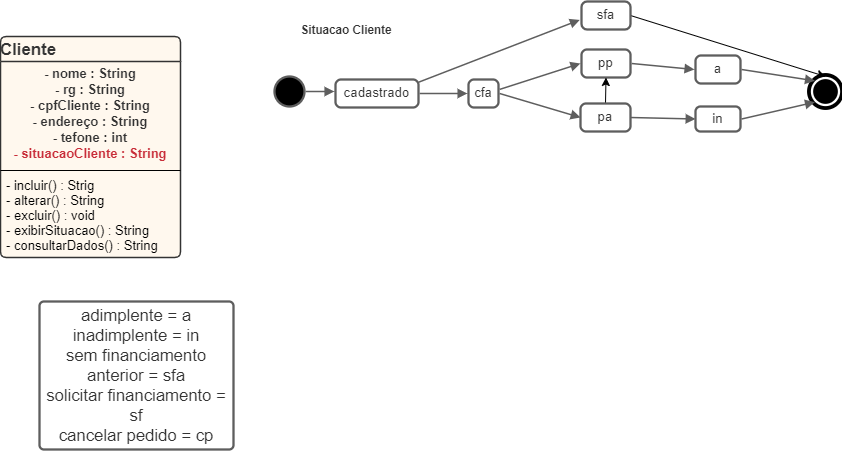

The diagram above was exported from draw.io. Its source (the exported page's mxGraphModel, read from the mxfile embedded in the PNG):
<mxGraphModel dx="618" dy="1534" grid="1" gridSize="10" guides="1" tooltips="1" connect="1" arrows="1" fold="1" page="1" pageScale="1" pageWidth="827" pageHeight="1169" math="0" shadow="0">
  <root>
    <mxCell id="0" />
    <mxCell id="1" parent="0" />
    <mxCell id="OgSbo0cJ0FRJ_I0EvetC-1" value="Cliente" style="html=1;overflow=block;blockSpacing=1;whiteSpace=wrap;swimlane;childLayout=stackLayout;horizontal=1;horizontalStack=0;resizeParent=1;resizeParentMax=0;resizeLast=0;collapsible=0;fontStyle=0;marginBottom=0;swimlaneFillColor=#ffdba9;startSize=25;whiteSpace=wrap;fontSize=16.8;fontColor=#333333;fontStyle=1;align=center;whiteSpace=wrap;align=left;spacing=0;strokeColor=#333333;strokeOpacity=100;fillOpacity=20;rounded=1;absoluteArcSize=1;arcSize=12;fillColor=#ffdba9;strokeWidth=1.5;" vertex="1" parent="1">
      <mxGeometry x="100" y="-805" width="180" height="221" as="geometry" />
    </mxCell>
    <mxCell id="OgSbo0cJ0FRJ_I0EvetC-2" value="&lt;div style=&quot;display: flex ; justify-content: center ; align-items: baseline ; font-size: 0px ; line-height: 1.25 ; margin-top: -2px&quot;&gt;&lt;span&gt;&lt;span style=&quot;font-size: 13px ; color: #333333 ; font-weight: bold&quot;&gt;- nome : String&lt;br&gt;- rg : String&lt;br&gt;- cpfCliente : String&lt;br&gt;- endereço : String&lt;br&gt;- tefone : int&lt;br&gt;&lt;/span&gt;&lt;span style=&quot;font-size: 13px ; color: #c92d39 ; font-weight: bold&quot;&gt;- situacaoCliente :  String&lt;/span&gt;&lt;/span&gt;&lt;/div&gt;" style="part=1;html=1;whiteSpace=wrap;resizeHeight=0;strokeColor=none;fillColor=none;align=center;verticalAlign=middle;spacingLeft=4;spacingRight=4;overflow=hidden;rotatable=0;points=[[0,0.5],[1,0.5]];portConstraint=eastwest;swimlaneFillColor=#ffdba9;strokeOpacity=100;fillOpacity=20;whiteSpace=wrap;fontSize=13;fontColor=#333333;fontStyle=1;" vertex="1" parent="OgSbo0cJ0FRJ_I0EvetC-1">
      <mxGeometry y="25" width="180" height="105" as="geometry" />
    </mxCell>
    <mxCell id="OgSbo0cJ0FRJ_I0EvetC-3" value="" style="line;strokeWidth=1;fillColor=none;align=left;verticalAlign=middle;spacingTop=-1;spacingLeft=3;spacingRight=3;rotatable=0;labelPosition=right;points=[];portConstraint=eastwest;" vertex="1" parent="OgSbo0cJ0FRJ_I0EvetC-1">
      <mxGeometry y="130" width="180" height="8" as="geometry" />
    </mxCell>
    <mxCell id="OgSbo0cJ0FRJ_I0EvetC-4" value="- incluir() : Strig&#10;- alterar() : String&#10;- excluir() : void&#10;- exibirSituacao() : String&#10;- consultarDados() : String" style="part=1;html=1;whiteSpace=wrap;resizeHeight=0;strokeColor=none;fillColor=none;align=left;verticalAlign=middle;spacingLeft=4;spacingRight=4;overflow=hidden;rotatable=0;points=[[0,0.5],[1,0.5]];portConstraint=eastwest;swimlaneFillColor=#ffdba9;strokeOpacity=100;fillOpacity=20;whiteSpace=wrap;overflow=block;blockSpacing=1;html=1;fontSize=13;" vertex="1" parent="OgSbo0cJ0FRJ_I0EvetC-1">
      <mxGeometry y="138" width="180" height="83" as="geometry" />
    </mxCell>
    <UserObject label="adimplente = a inadimplente = in&#10;sem financiamento anterior = sfa&#10;solicitar financiamento = sf&#10;cancelar pedido = cp" lucidchartObjectId="DHNqhyJSH9Dk" id="OgSbo0cJ0FRJ_I0EvetC-5">
      <mxCell style="html=1;overflow=block;blockSpacing=1;whiteSpace=wrap;;whiteSpace=wrap;fontSize=16.7;fontColor=#333333;spacing=3.8;strokeColor=#5e5e5e;strokeOpacity=100;rounded=1;absoluteArcSize=1;arcSize=9;strokeWidth=2.3;" vertex="1" parent="1">
        <mxGeometry x="139" y="-540" width="194" height="148" as="geometry" />
      </mxCell>
    </UserObject>
    <UserObject label="Situacao Cliente" lucidchartObjectId="JoOqZc2RimGY" id="OgSbo0cJ0FRJ_I0EvetC-6">
      <mxCell style="html=1;overflow=block;blockSpacing=1;whiteSpace=wrap;strokeColor=none;fillColor=none;whiteSpace=wrap;fontSize=11.7;fontColor=#333333;fontStyle=1;spacing=0;strokeOpacity=100;rounded=1;absoluteArcSize=1;arcSize=9;strokeWidth=2.3;" vertex="1" parent="1">
        <mxGeometry x="375" y="-825" width="142" height="25" as="geometry" />
      </mxCell>
    </UserObject>
    <UserObject label="" lucidchartObjectId="JoOq9NuZOL0X" id="OgSbo0cJ0FRJ_I0EvetC-7">
      <mxCell style="html=1;overflow=block;blockSpacing=1;whiteSpace=wrap;ellipse;fillColor=#000000;whiteSpace=wrap;fontSize=13;spacing=0;strokeColor=#5e5e5e;strokeOpacity=100;rounded=1;absoluteArcSize=1;arcSize=9;strokeWidth=2.3;" vertex="1" parent="1">
        <mxGeometry x="374" y="-765" width="30" height="30" as="geometry" />
      </mxCell>
    </UserObject>
    <UserObject label="" lucidchartObjectId="JoOqtARWfoZh" id="OgSbo0cJ0FRJ_I0EvetC-10">
      <mxCell style="html=1;overflow=block;blockSpacing=1;whiteSpace=wrap;shape=mxgraph.bpmn.shape;outline=end;symbol=terminate;strokeColor=#000000;fillColor=#ffffff;whiteSpace=wrap;fontSize=13;spacing=0;strokeOpacity=100;rounded=1;absoluteArcSize=1;arcSize=9;strokeWidth=2.3;" vertex="1" parent="1">
        <mxGeometry x="910" y="-765" width="30" height="30" as="geometry" />
      </mxCell>
    </UserObject>
    <mxCell id="OgSbo0cJ0FRJ_I0EvetC-13" value="&lt;div style=&quot;display: flex; justify-content: center; text-align: center; align-items: baseline; font-size: 0; line-height: 1.25;margin-top: -2px;&quot;&gt;&lt;span&gt;&lt;span style=&quot;font-size:13.3px;color:#333333;&quot;&gt;a&lt;/span&gt;&lt;/span&gt;&lt;/div&gt;" style="rounded=1;arcSize=20;whiteSpace=wrap;overflow=block;blockSpacing=1;html=1;fontSize=13;spacing=0;strokeColor=#5e5e5e;strokeOpacity=100;strokeWidth=2.3;" vertex="1" parent="1">
      <mxGeometry x="795" y="-786" width="45" height="28" as="geometry" />
    </mxCell>
    <mxCell id="OgSbo0cJ0FRJ_I0EvetC-14" value="&lt;div style=&quot;display: flex; justify-content: center; text-align: center; align-items: baseline; font-size: 0; line-height: 1.25;margin-top: -2px;&quot;&gt;&lt;span&gt;&lt;span style=&quot;font-size:13.3px;color:#333333;&quot;&gt;in&lt;/span&gt;&lt;/span&gt;&lt;/div&gt;" style="rounded=1;arcSize=20;whiteSpace=wrap;overflow=block;blockSpacing=1;html=1;fontSize=13;spacing=0;strokeColor=#5e5e5e;strokeOpacity=100;strokeWidth=2.3;" vertex="1" parent="1">
      <mxGeometry x="795" y="-735" width="45" height="25" as="geometry" />
    </mxCell>
    <mxCell id="OgSbo0cJ0FRJ_I0EvetC-36" style="edgeStyle=none;rounded=0;orthogonalLoop=1;jettySize=auto;html=1;exitX=1;exitY=0.5;exitDx=0;exitDy=0;entryX=0.5;entryY=0;entryDx=0;entryDy=0;" edge="1" parent="1" source="OgSbo0cJ0FRJ_I0EvetC-15" target="OgSbo0cJ0FRJ_I0EvetC-10">
      <mxGeometry relative="1" as="geometry" />
    </mxCell>
    <mxCell id="OgSbo0cJ0FRJ_I0EvetC-15" value="&lt;div style=&quot;display: flex; justify-content: center; text-align: center; align-items: baseline; font-size: 0; line-height: 1.25;margin-top: -2px;&quot;&gt;&lt;span&gt;&lt;span style=&quot;font-size:13.3px;color:#333333;&quot;&gt;sfa&lt;/span&gt;&lt;/span&gt;&lt;/div&gt;" style="rounded=1;arcSize=20;whiteSpace=wrap;overflow=block;blockSpacing=1;html=1;fontSize=13;spacing=0;strokeColor=#5e5e5e;strokeOpacity=100;strokeWidth=2.3;" vertex="1" parent="1">
      <mxGeometry x="681" y="-840" width="49" height="28" as="geometry" />
    </mxCell>
    <UserObject label="" lucidchartObjectId="AtOq_Ha_zXBn" id="OgSbo0cJ0FRJ_I0EvetC-16">
      <mxCell style="html=1;jettySize=18;whiteSpace=wrap;overflow=block;blockSpacing=1;fontSize=13;strokeColor=#5E5E5E;strokeWidth=1.5;rounded=1;arcSize=12;startArrow=none;;endArrow=block;endFill=1;;exitX=1.025;exitY=0.5;exitPerimeter=0;entryX=0.145;entryY=0.855;entryPerimeter=0;entryDx=0;entryDy=0;" edge="1" parent="1" source="OgSbo0cJ0FRJ_I0EvetC-14" target="OgSbo0cJ0FRJ_I0EvetC-10">
        <mxGeometry width="100" height="100" relative="1" as="geometry">
          <mxPoint x="883.875" y="-722.5" as="targetPoint" />
        </mxGeometry>
      </mxCell>
    </UserObject>
    <UserObject label="" lucidchartObjectId="ItOqsNxcyuRt" id="OgSbo0cJ0FRJ_I0EvetC-17">
      <mxCell style="html=1;jettySize=18;whiteSpace=wrap;overflow=block;blockSpacing=1;fontSize=13;strokeColor=#5E5E5E;strokeWidth=1.5;rounded=1;arcSize=12;startArrow=none;;endArrow=block;endFill=1;;exitX=1.025;exitY=0.5;exitPerimeter=0;entryX=0.145;entryY=0.145;entryPerimeter=0;entryDx=0;entryDy=0;" edge="1" parent="1" source="OgSbo0cJ0FRJ_I0EvetC-13" target="OgSbo0cJ0FRJ_I0EvetC-10">
        <mxGeometry width="100" height="100" relative="1" as="geometry">
          <mxPoint x="883.875" y="-772.468" as="targetPoint" />
        </mxGeometry>
      </mxCell>
    </UserObject>
    <mxCell id="OgSbo0cJ0FRJ_I0EvetC-18" value="&lt;div style=&quot;display: flex; justify-content: center; text-align: center; align-items: baseline; font-size: 0; line-height: 1.25;margin-top: -2px;&quot;&gt;&lt;span&gt;&lt;span style=&quot;font-size:13.3px;color:#333333;&quot;&gt;cadastrado&lt;/span&gt;&lt;/span&gt;&lt;/div&gt;" style="rounded=1;arcSize=20;whiteSpace=wrap;overflow=block;blockSpacing=1;html=1;fontSize=13;spacing=0;strokeColor=#5e5e5e;strokeOpacity=100;strokeWidth=2.3;" vertex="1" parent="1">
      <mxGeometry x="435" y="-762" width="83" height="28" as="geometry" />
    </mxCell>
    <UserObject label="" lucidchartObjectId="a2bzD2RqfDm1" id="OgSbo0cJ0FRJ_I0EvetC-19">
      <mxCell style="html=1;jettySize=18;whiteSpace=wrap;overflow=block;blockSpacing=1;fontSize=13;strokeColor=#5E5E5E;strokeWidth=1.5;rounded=1;arcSize=12;edgeStyle=orthogonalEdgeStyle;startArrow=none;;endArrow=block;endFill=1;;exitX=1.038;exitY=0.5;exitPerimeter=0;entryX=-0.014;entryY=0.459;entryPerimeter=0;" edge="1" parent="1" source="OgSbo0cJ0FRJ_I0EvetC-7" target="OgSbo0cJ0FRJ_I0EvetC-18">
        <mxGeometry width="100" height="100" relative="1" as="geometry">
          <Array as="points" />
        </mxGeometry>
      </mxCell>
    </UserObject>
    <UserObject label="" lucidchartObjectId="V4bzFqSd~ufA" id="OgSbo0cJ0FRJ_I0EvetC-21">
      <mxCell style="html=1;jettySize=18;whiteSpace=wrap;overflow=block;blockSpacing=1;fontSize=13;strokeColor=#5E5E5E;strokeWidth=1.5;rounded=0;startArrow=none;;endArrow=block;endFill=1;;exitX=1.005;exitY=0.093;exitPerimeter=0;entryX=-0.037;entryY=0.658;entryPerimeter=0;" edge="1" parent="1" source="OgSbo0cJ0FRJ_I0EvetC-18" target="OgSbo0cJ0FRJ_I0EvetC-15">
        <mxGeometry width="100" height="100" relative="1" as="geometry">
          <Array as="points" />
        </mxGeometry>
      </mxCell>
    </UserObject>
    <mxCell id="OgSbo0cJ0FRJ_I0EvetC-22" value="&lt;div style=&quot;display: flex; justify-content: center; text-align: center; align-items: baseline; font-size: 0; line-height: 1.25;margin-top: -2px;&quot;&gt;&lt;span&gt;&lt;span style=&quot;font-size:13.3px;color:#333333;&quot;&gt;cfa&lt;/span&gt;&lt;/span&gt;&lt;/div&gt;" style="rounded=1;arcSize=20;whiteSpace=wrap;overflow=block;blockSpacing=1;html=1;fontSize=13;spacing=0;strokeColor=#5e5e5e;strokeOpacity=100;strokeWidth=2.3;" vertex="1" parent="1">
      <mxGeometry x="568" y="-762" width="30" height="28" as="geometry" />
    </mxCell>
    <UserObject label="" lucidchartObjectId="p5bzezhqgxL0" id="OgSbo0cJ0FRJ_I0EvetC-23">
      <mxCell style="html=1;jettySize=18;whiteSpace=wrap;overflow=block;blockSpacing=1;fontSize=13;strokeColor=#5E5E5E;strokeWidth=1.5;rounded=1;arcSize=12;edgeStyle=orthogonalEdgeStyle;startArrow=none;;endArrow=block;endFill=1;;exitX=1.014;exitY=0.5;exitPerimeter=0;entryX=-0.037;entryY=0.5;entryPerimeter=0;" edge="1" parent="1" source="OgSbo0cJ0FRJ_I0EvetC-18" target="OgSbo0cJ0FRJ_I0EvetC-22">
        <mxGeometry width="100" height="100" relative="1" as="geometry">
          <Array as="points" />
        </mxGeometry>
      </mxCell>
    </UserObject>
    <UserObject label="" lucidchartObjectId="05bzFx8RxzG9" id="OgSbo0cJ0FRJ_I0EvetC-24">
      <mxCell style="html=1;jettySize=18;whiteSpace=wrap;overflow=block;blockSpacing=1;fontSize=13;strokeColor=#5E5E5E;strokeWidth=1.5;rounded=0;startArrow=none;;endArrow=block;endFill=1;;exitX=1.038;exitY=0.354;exitPerimeter=0;entryX=-0.025;entryY=0.5;entryPerimeter=0;" edge="1" parent="1" source="OgSbo0cJ0FRJ_I0EvetC-22" target="OgSbo0cJ0FRJ_I0EvetC-26">
        <mxGeometry width="100" height="100" relative="1" as="geometry">
          <Array as="points" />
        </mxGeometry>
      </mxCell>
    </UserObject>
    <UserObject label="" lucidchartObjectId="_5bzmQAHm5BL" id="OgSbo0cJ0FRJ_I0EvetC-25">
      <mxCell style="html=1;jettySize=18;whiteSpace=wrap;overflow=block;blockSpacing=1;fontSize=13;strokeColor=#5E5E5E;strokeWidth=1.5;rounded=0;startArrow=none;;endArrow=block;endFill=1;;exitX=1.038;exitY=0.5;exitPerimeter=0;entryX=0;entryY=0.5;entryDx=0;entryDy=0;" edge="1" parent="1" source="OgSbo0cJ0FRJ_I0EvetC-22" target="OgSbo0cJ0FRJ_I0EvetC-28">
        <mxGeometry width="100" height="100" relative="1" as="geometry">
          <Array as="points" />
          <mxPoint x="670" y="-740" as="targetPoint" />
        </mxGeometry>
      </mxCell>
    </UserObject>
    <mxCell id="OgSbo0cJ0FRJ_I0EvetC-26" value="&lt;div style=&quot;display: flex; justify-content: center; text-align: center; align-items: baseline; font-size: 0; line-height: 1.25;margin-top: -2px;&quot;&gt;&lt;span&gt;&lt;span style=&quot;font-size:13.3px;color:#333333;&quot;&gt;pp&lt;/span&gt;&lt;/span&gt;&lt;/div&gt;" style="rounded=1;arcSize=20;whiteSpace=wrap;overflow=block;blockSpacing=1;html=1;fontSize=13;spacing=0;strokeColor=#5e5e5e;strokeOpacity=100;strokeWidth=2.3;" vertex="1" parent="1">
      <mxGeometry x="681" y="-792" width="49" height="28" as="geometry" />
    </mxCell>
    <UserObject label="" lucidchartObjectId="B7bzqT8cafHx" id="OgSbo0cJ0FRJ_I0EvetC-27">
      <mxCell style="html=1;jettySize=18;whiteSpace=wrap;overflow=block;blockSpacing=1;fontSize=13;strokeColor=#5E5E5E;strokeWidth=1.5;rounded=0;startArrow=none;;endArrow=block;endFill=1;;exitX=1.025;exitY=0.5;exitPerimeter=0;entryX=-0.025;entryY=0.5;entryPerimeter=0;" edge="1" parent="1" source="OgSbo0cJ0FRJ_I0EvetC-26" target="OgSbo0cJ0FRJ_I0EvetC-13">
        <mxGeometry width="100" height="100" relative="1" as="geometry">
          <Array as="points" />
        </mxGeometry>
      </mxCell>
    </UserObject>
    <mxCell id="OgSbo0cJ0FRJ_I0EvetC-35" style="edgeStyle=none;rounded=0;orthogonalLoop=1;jettySize=auto;html=1;exitX=0.5;exitY=0;exitDx=0;exitDy=0;entryX=0.5;entryY=1;entryDx=0;entryDy=0;" edge="1" parent="1" source="OgSbo0cJ0FRJ_I0EvetC-28" target="OgSbo0cJ0FRJ_I0EvetC-26">
      <mxGeometry relative="1" as="geometry" />
    </mxCell>
    <mxCell id="OgSbo0cJ0FRJ_I0EvetC-28" value="&lt;div style=&quot;display: flex ; justify-content: center ; text-align: center ; align-items: baseline ; font-size: 0 ; line-height: 1.25 ; margin-top: -2px&quot;&gt;&lt;span&gt;&lt;span style=&quot;font-size: 13.3px ; color: #333333&quot;&gt;pa&lt;/span&gt;&lt;/span&gt;&lt;/div&gt;" style="rounded=1;arcSize=20;whiteSpace=wrap;overflow=block;blockSpacing=1;html=1;fontSize=13;spacing=0;strokeColor=#5e5e5e;strokeOpacity=100;strokeWidth=2.3;" vertex="1" parent="1">
      <mxGeometry x="680" y="-738" width="50" height="28" as="geometry" />
    </mxCell>
    <UserObject label="" lucidchartObjectId="_5bzmQAHm5BL" id="OgSbo0cJ0FRJ_I0EvetC-30">
      <mxCell style="html=1;jettySize=18;whiteSpace=wrap;overflow=block;blockSpacing=1;fontSize=13;strokeColor=#5E5E5E;strokeWidth=1.5;rounded=0;startArrow=none;;endArrow=block;endFill=1;;exitX=1;exitY=0.5;entryX=0;entryY=0.5;entryDx=0;entryDy=0;exitDx=0;exitDy=0;" edge="1" parent="1" source="OgSbo0cJ0FRJ_I0EvetC-28" target="OgSbo0cJ0FRJ_I0EvetC-14">
        <mxGeometry width="100" height="100" relative="1" as="geometry">
          <Array as="points" />
          <mxPoint x="726.0000000000001" y="-670" as="sourcePoint" />
          <mxPoint x="807.86" y="-660" as="targetPoint" />
        </mxGeometry>
      </mxCell>
    </UserObject>
  </root>
</mxGraphModel>